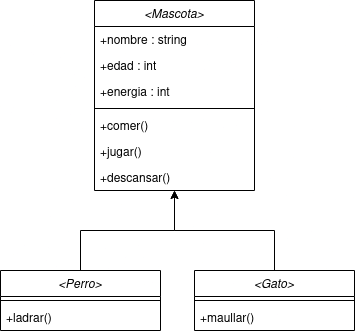

The diagram above was exported from draw.io. Its source (the exported page's mxGraphModel, read from the mxfile embedded in the PNG):
<mxGraphModel dx="1434" dy="759" grid="1" gridSize="10" guides="1" tooltips="1" connect="1" arrows="1" fold="1" page="1" pageScale="1" pageWidth="827" pageHeight="1169" math="0" shadow="0">
  <root>
    <mxCell id="0" />
    <mxCell id="1" parent="0" />
    <mxCell id="7cSowfEHhVX9my3KByDF-5" value="&lt;Mascota&gt;" style="swimlane;fontStyle=2;align=center;verticalAlign=top;childLayout=stackLayout;horizontal=1;startSize=26;horizontalStack=0;resizeParent=1;resizeLast=0;collapsible=1;marginBottom=0;rounded=0;shadow=0;strokeWidth=1;" parent="1" vertex="1">
      <mxGeometry x="334" y="30" width="160" height="190" as="geometry">
        <mxRectangle x="130" y="380" width="160" height="26" as="alternateBounds" />
      </mxGeometry>
    </mxCell>
    <mxCell id="7cSowfEHhVX9my3KByDF-6" value="+nombre : string" style="text;align=left;verticalAlign=top;spacingLeft=4;spacingRight=4;overflow=hidden;rotatable=0;points=[[0,0.5],[1,0.5]];portConstraint=eastwest;" parent="7cSowfEHhVX9my3KByDF-5" vertex="1">
      <mxGeometry y="26" width="160" height="26" as="geometry" />
    </mxCell>
    <mxCell id="VIEvORusy7uTmk1PIhgy-5" value="+edad : int" style="text;align=left;verticalAlign=top;spacingLeft=4;spacingRight=4;overflow=hidden;rotatable=0;points=[[0,0.5],[1,0.5]];portConstraint=eastwest;" parent="7cSowfEHhVX9my3KByDF-5" vertex="1">
      <mxGeometry y="52" width="160" height="26" as="geometry" />
    </mxCell>
    <mxCell id="VIEvORusy7uTmk1PIhgy-6" value="+energia : int" style="text;align=left;verticalAlign=top;spacingLeft=4;spacingRight=4;overflow=hidden;rotatable=0;points=[[0,0.5],[1,0.5]];portConstraint=eastwest;" parent="7cSowfEHhVX9my3KByDF-5" vertex="1">
      <mxGeometry y="78" width="160" height="26" as="geometry" />
    </mxCell>
    <mxCell id="7cSowfEHhVX9my3KByDF-8" value="" style="line;html=1;strokeWidth=1;align=left;verticalAlign=middle;spacingTop=-1;spacingLeft=3;spacingRight=3;rotatable=0;labelPosition=right;points=[];portConstraint=eastwest;" parent="7cSowfEHhVX9my3KByDF-5" vertex="1">
      <mxGeometry y="104" width="160" height="8" as="geometry" />
    </mxCell>
    <mxCell id="P-lpBKUPuXh35momvb4--1" value="+comer()" style="text;align=left;verticalAlign=top;spacingLeft=4;spacingRight=4;overflow=hidden;rotatable=0;points=[[0,0.5],[1,0.5]];portConstraint=eastwest;" parent="7cSowfEHhVX9my3KByDF-5" vertex="1">
      <mxGeometry y="112" width="160" height="26" as="geometry" />
    </mxCell>
    <mxCell id="P-lpBKUPuXh35momvb4--2" value="+jugar()" style="text;align=left;verticalAlign=top;spacingLeft=4;spacingRight=4;overflow=hidden;rotatable=0;points=[[0,0.5],[1,0.5]];portConstraint=eastwest;" parent="7cSowfEHhVX9my3KByDF-5" vertex="1">
      <mxGeometry y="138" width="160" height="26" as="geometry" />
    </mxCell>
    <mxCell id="P-lpBKUPuXh35momvb4--3" value="+descansar()" style="text;align=left;verticalAlign=top;spacingLeft=4;spacingRight=4;overflow=hidden;rotatable=0;points=[[0,0.5],[1,0.5]];portConstraint=eastwest;" parent="7cSowfEHhVX9my3KByDF-5" vertex="1">
      <mxGeometry y="164" width="160" height="26" as="geometry" />
    </mxCell>
    <mxCell id="P-lpBKUPuXh35momvb4--9" style="edgeStyle=orthogonalEdgeStyle;rounded=0;orthogonalLoop=1;jettySize=auto;html=1;" parent="1" source="7cSowfEHhVX9my3KByDF-10" target="7cSowfEHhVX9my3KByDF-5" edge="1">
      <mxGeometry relative="1" as="geometry" />
    </mxCell>
    <mxCell id="7cSowfEHhVX9my3KByDF-10" value="&lt;Perro&gt;" style="swimlane;fontStyle=2;align=center;verticalAlign=top;childLayout=stackLayout;horizontal=1;startSize=26;horizontalStack=0;resizeParent=1;resizeLast=0;collapsible=1;marginBottom=0;rounded=0;shadow=0;strokeWidth=1;" parent="1" vertex="1">
      <mxGeometry x="240" y="300" width="160" height="60" as="geometry">
        <mxRectangle x="340" y="380" width="170" height="26" as="alternateBounds" />
      </mxGeometry>
    </mxCell>
    <mxCell id="7cSowfEHhVX9my3KByDF-12" value="" style="line;html=1;strokeWidth=1;align=left;verticalAlign=middle;spacingTop=-1;spacingLeft=3;spacingRight=3;rotatable=0;labelPosition=right;points=[];portConstraint=eastwest;" parent="7cSowfEHhVX9my3KByDF-10" vertex="1">
      <mxGeometry y="26" width="160" height="8" as="geometry" />
    </mxCell>
    <mxCell id="VIEvORusy7uTmk1PIhgy-7" value="+ladrar()" style="text;align=left;verticalAlign=top;spacingLeft=4;spacingRight=4;overflow=hidden;rotatable=0;points=[[0,0.5],[1,0.5]];portConstraint=eastwest;" parent="7cSowfEHhVX9my3KByDF-10" vertex="1">
      <mxGeometry y="34" width="160" height="26" as="geometry" />
    </mxCell>
    <mxCell id="P-lpBKUPuXh35momvb4--10" style="edgeStyle=orthogonalEdgeStyle;rounded=0;orthogonalLoop=1;jettySize=auto;html=1;" parent="1" source="P-lpBKUPuXh35momvb4--6" target="7cSowfEHhVX9my3KByDF-5" edge="1">
      <mxGeometry relative="1" as="geometry" />
    </mxCell>
    <mxCell id="P-lpBKUPuXh35momvb4--6" value="&lt;Gato&gt;" style="swimlane;fontStyle=2;align=center;verticalAlign=top;childLayout=stackLayout;horizontal=1;startSize=26;horizontalStack=0;resizeParent=1;resizeLast=0;collapsible=1;marginBottom=0;rounded=0;shadow=0;strokeWidth=1;" parent="1" vertex="1">
      <mxGeometry x="434" y="300" width="160" height="60" as="geometry">
        <mxRectangle x="340" y="380" width="170" height="26" as="alternateBounds" />
      </mxGeometry>
    </mxCell>
    <mxCell id="P-lpBKUPuXh35momvb4--7" value="" style="line;html=1;strokeWidth=1;align=left;verticalAlign=middle;spacingTop=-1;spacingLeft=3;spacingRight=3;rotatable=0;labelPosition=right;points=[];portConstraint=eastwest;" parent="P-lpBKUPuXh35momvb4--6" vertex="1">
      <mxGeometry y="26" width="160" height="8" as="geometry" />
    </mxCell>
    <mxCell id="P-lpBKUPuXh35momvb4--8" value="+maullar()" style="text;align=left;verticalAlign=top;spacingLeft=4;spacingRight=4;overflow=hidden;rotatable=0;points=[[0,0.5],[1,0.5]];portConstraint=eastwest;" parent="P-lpBKUPuXh35momvb4--6" vertex="1">
      <mxGeometry y="34" width="160" height="26" as="geometry" />
    </mxCell>
  </root>
</mxGraphModel>